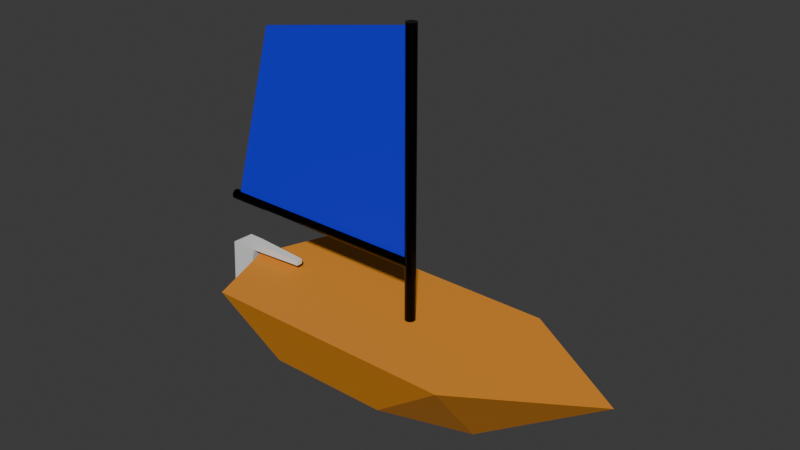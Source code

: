 # Source: boat.blend  (saved by Blender 4.3.34; exported with 4.5.12 LTS)
import bpy
from mathutils import Matrix  # noqa: F401  (used for matrix-valued properties, if any)

bpy.ops.wm.read_factory_settings(use_empty=True)
scene = bpy.context.scene
scene.name = 'Scene'

# ---- collections
col_collection = bpy.data.collections.new('Collection'); scene.collection.children.link(col_collection)

# ---- materials (node trees are filled in below, after node groups)
mat_matcoque = bpy.data.materials.new('MatCoque')
mat_matmat = bpy.data.materials.new('MatMat')
mat_matvoile = bpy.data.materials.new('MatVoile')

# ---- material node trees
mat_matcoque.use_nodes = True; mat_matcoque.node_tree.nodes.clear()
_N = mat_matcoque.node_tree.nodes; _L = mat_matcoque.node_tree.links
n0 = _N.new('ShaderNodeBsdfPrincipled'); n0.name = 'Principled BSDF'; n0.location = (10, 300)
n0.inputs[0].default_value = (0.8007, 0.2865, 0.0208, 1.0)
n0.inputs[2].default_value = 0.7409
n1 = _N.new('ShaderNodeOutputMaterial'); n1.name = 'Material Output'; n1.location = (300, 300)
_L.new(n0.outputs[0], n1.inputs[0])
n1.is_active_output = True
mat_matmat.use_nodes = True; mat_matmat.node_tree.nodes.clear()
_N = mat_matmat.node_tree.nodes; _L = mat_matmat.node_tree.links
n0 = _N.new('ShaderNodeBsdfPrincipled'); n0.name = 'Principled BSDF'; n0.location = (10, 300)
n0.inputs[0].default_value = (0.0, 0.0, 0.0, 1.0)
n0.inputs[1].default_value = 0.6273
n0.inputs[2].default_value = 0.2182
n1 = _N.new('ShaderNodeOutputMaterial'); n1.name = 'Material Output'; n1.location = (300, 300)
_L.new(n0.outputs[0], n1.inputs[0])
n1.is_active_output = True
mat_matvoile.use_nodes = True; mat_matvoile.node_tree.nodes.clear()
_N = mat_matvoile.node_tree.nodes; _L = mat_matvoile.node_tree.links
n0 = _N.new('ShaderNodeBsdfPrincipled'); n0.name = 'Principled BSDF'; n0.location = (10, 300)
n0.inputs[0].default_value = (0.002841, 0.001972, 0.8014, 1.0)
n0.inputs[2].default_value = 0.6955
n1 = _N.new('ShaderNodeOutputMaterial'); n1.name = 'Material Output'; n1.location = (300, 300)
_L.new(n0.outputs[0], n1.inputs[0])
n1.is_active_output = True

# ---- world
world_world = bpy.data.worlds.new('World'); scene.world = world_world
world_world.use_nodes = True; world_world.node_tree.nodes.clear()
_N = world_world.node_tree.nodes; _L = world_world.node_tree.links
n0 = _N.new('ShaderNodeOutputWorld'); n0.name = 'World Output'; n0.location = (300, 300)
n1 = _N.new('ShaderNodeBackground'); n1.name = 'Background'; n1.location = (10, 300)
n1.inputs[0].default_value = (0.05088, 0.05088, 0.05088, 1.0)
_L.new(n1.outputs[0], n0.inputs[0])
n0.is_active_output = True
world_world.color = (0.05088, 0.05088, 0.05088)
world_world.sun_shadow_jitter_overblur = 0.0

# ---- meshes
me_cube = bpy.data.meshes.new('Cube')
me_cube.from_pydata([(1.821, 2.121, 1.105), (1.105, 0.001717, -0.6715), (1.821, -3.978, 1.105), (1.105, -3.001, -0.6715), (0.0, 1.759, -1.105), (0.0, -4.647, 1.105), (0.0, -3.467, -1.105), (0.0, 5.006, 1.105)], [], [(4, 1, 3, 6), (1, 0, 2, 3), (1, 4, 0), (3, 2, 5, 6), (0, 7, 5, 2), (0, 4, 7)])
_uv = me_cube.uv_layers.new(name='UVMap')
_uv.uv.foreach_set('vector', [0.25, 0.5, 0.375, 0.5, 0.375, 0.75, 0.25, 0.75, 0.375, 0.5, 0.625, 0.5, 0.625, 0.75, 0.375, 0.75, 0.375, 0.5, 0.25, 0.5, 0.625, 0.5, 0.375, 0.75, 0.625, 0.75, 0.625, 0.875, 0.375, 0.875, 0.625, 0.5, 0.75, 0.5, 0.75, 0.75, 0.625, 0.75, 0.625, 0.5, 0.25, 0.5, 0.75, 0.5])
me_cube.materials.append(mat_matcoque)
me_cube.use_mirror_vertex_groups = False
me_cube.update()
me_cylinder = bpy.data.meshes.new('Cylinder')
me_cylinder.from_pydata([(0.0, 0.1224, -2.676), (0.0, 0.1224, 4.128), (0.04683, 0.1131, -2.676), (0.04683, 0.1131, 4.128), (0.08653, 0.08653, -2.676), (0.08653, 0.08653, 4.128), (0.1131, 0.04683, -2.676), (0.1131, 0.04683, 4.128), (0.1224, 0.0, -2.676), (0.1224, 0.0, 4.128), (0.1131, -0.04683, -2.676), (0.1131, -0.04683, 4.128), (0.08653, -0.08653, -2.676), (0.08653, -0.08653, 4.128), (0.04683, -0.1131, -2.676), (0.04683, -0.1131, 4.128), (0.0, -0.1224, -2.676), (0.0, -0.1224, 4.128), (-0.04683, -0.1131, -2.676), (-0.04683, -0.1131, 4.128), (-0.08653, -0.08653, -2.676), (-0.08653, -0.08653, 4.128), (-0.1131, -0.04683, -2.676), (-0.1131, -0.04683, 4.128), (-0.1224, 0.0, -2.676), (-0.1224, 0.0, 4.128), (-0.1131, 0.04683, -2.676), (-0.1131, 0.04683, 4.128), (-0.08653, 0.08653, -2.676), (-0.08653, 0.08653, 4.128), (-0.04683, 0.1131, -2.676), (-0.04683, 0.1131, 4.128)], [], [(0, 1, 3, 2), (2, 3, 5, 4), (4, 5, 7, 6), (6, 7, 9, 8), (8, 9, 11, 10), (10, 11, 13, 12), (12, 13, 15, 14), (14, 15, 17, 16), (16, 17, 19, 18), (18, 19, 21, 20), (20, 21, 23, 22), (22, 23, 25, 24), (24, 25, 27, 26), (26, 27, 29, 28), (3, 1, 31, 29, 27, 25, 23, 21, 19, 17, 15, 13, 11, 9, 7, 5), (28, 29, 31, 30), (30, 31, 1, 0), (0, 2, 4, 6, 8, 10, 12, 14, 16, 18, 20, 22, 24, 26, 28, 30)])
_uv = me_cylinder.uv_layers.new(name='UVMap')
_uv.uv.foreach_set('vector', [1.0, 0.5, 1.0, 1.0, 0.9375, 1.0, 0.9375, 0.5, 0.9375, 0.5, 0.9375, 1.0, 0.875, 1.0, 0.875, 0.5, 0.875, 0.5, 0.875, 1.0, 0.8125, 1.0, 0.8125, 0.5, 0.8125, 0.5, 0.8125, 1.0, 0.75, 1.0, 0.75, 0.5, 0.75, 0.5, 0.75, 1.0, 0.6875, 1.0, 0.6875, 0.5, 0.6875, 0.5, 0.6875, 1.0, 0.625, 1.0, 0.625, 0.5, 0.625, 0.5, 0.625, 1.0, 0.5625, 1.0, 0.5625, 0.5, 0.5625, 0.5, 0.5625, 1.0, 0.5, 1.0, 0.5, 0.5, 0.5, 0.5, 0.5, 1.0, 0.4375, 1.0, 0.4375, 0.5, 0.4375, 0.5, 0.4375, 1.0, 0.375, 1.0, 0.375, 0.5, 0.375, 0.5, 0.375, 1.0, 0.3125, 1.0, 0.3125, 0.5, 0.3125, 0.5, 0.3125, 1.0, 0.25, 1.0, 0.25, 0.5, 0.25, 0.5, 0.25, 1.0, 0.1875, 1.0, 0.1875, 0.5, 0.1875, 0.5, 0.1875, 1.0, 0.125, 1.0, 0.125, 0.5, 0.3418, 0.4717, 0.25, 0.49, 0.1582, 0.4717, 0.08029, 0.4197, 0.02827, 0.3418, 0.01, 0.25, 0.02827, 0.1582, 0.08029, 0.08029, 0.1582, 0.02827, 0.25, 0.01, 0.3418, 0.02827, 0.4197, 0.08029, 0.4717, 0.1582, 0.49, 0.25, 0.4717, 0.3418, 0.4197, 0.4197, 0.125, 0.5, 0.125, 1.0, 0.0625, 1.0, 0.0625, 0.5, 0.0625, 0.5, 0.0625, 1.0, 0.0, 1.0, 0.0, 0.5, 0.75, 0.49, 0.8418, 0.4717, 0.9197, 0.4197, 0.9717, 0.3418, 0.99, 0.25, 0.9717, 0.1582, 0.9197, 0.08029, 0.8418, 0.02827, 0.75, 0.01, 0.6582, 0.02827, 0.5803, 0.08029, 0.5283, 0.1582, 0.51, 0.25, 0.5283, 0.3418, 0.5803, 0.4197, 0.6582, 0.4717])
me_cylinder.materials.append(mat_matmat)
me_cylinder.update()
me_cylinder_001 = bpy.data.meshes.new('Cylinder.001')
me_cylinder_001.from_pydata([(0.0, 0.1224, -2.676), (0.0, 0.1224, 2.676), (0.04683, 0.1131, -2.676), (0.04683, 0.1131, 2.676), (0.08653, 0.08653, -2.676), (0.08653, 0.08653, 2.676), (0.1131, 0.04683, -2.676), (0.1131, 0.04683, 2.676), (0.1224, 0.0, -2.676), (0.1224, 0.0, 2.676), (0.1131, -0.04683, -2.676), (0.1131, -0.04683, 2.676), (0.08653, -0.08653, -2.676), (0.08653, -0.08653, 2.676), (0.04683, -0.1131, -2.676), (0.04683, -0.1131, 2.676), (0.0, -0.1224, -2.676), (0.0, -0.1224, 2.676), (-0.04683, -0.1131, -2.676), (-0.04683, -0.1131, 2.676), (-0.08653, -0.08653, -2.676), (-0.08653, -0.08653, 2.676), (-0.1131, -0.04683, -2.676), (-0.1131, -0.04683, 2.676), (-0.1224, 0.0, -2.676), (-0.1224, 0.0, 2.676), (-0.1131, 0.04683, -2.676), (-0.1131, 0.04683, 2.676), (-0.08653, 0.08653, -2.676), (-0.08653, 0.08653, 2.676), (-0.04683, 0.1131, -2.676), (-0.04683, 0.1131, 2.676)], [], [(0, 1, 3, 2), (2, 3, 5, 4), (4, 5, 7, 6), (6, 7, 9, 8), (8, 9, 11, 10), (10, 11, 13, 12), (12, 13, 15, 14), (14, 15, 17, 16), (16, 17, 19, 18), (18, 19, 21, 20), (20, 21, 23, 22), (22, 23, 25, 24), (24, 25, 27, 26), (26, 27, 29, 28), (3, 1, 31, 29, 27, 25, 23, 21, 19, 17, 15, 13, 11, 9, 7, 5), (28, 29, 31, 30), (30, 31, 1, 0), (0, 2, 4, 6, 8, 10, 12, 14, 16, 18, 20, 22, 24, 26, 28, 30)])
_uv = me_cylinder_001.uv_layers.new(name='UVMap')
_uv.uv.foreach_set('vector', [1.0, 0.5, 1.0, 1.0, 0.9375, 1.0, 0.9375, 0.5, 0.9375, 0.5, 0.9375, 1.0, 0.875, 1.0, 0.875, 0.5, 0.875, 0.5, 0.875, 1.0, 0.8125, 1.0, 0.8125, 0.5, 0.8125, 0.5, 0.8125, 1.0, 0.75, 1.0, 0.75, 0.5, 0.75, 0.5, 0.75, 1.0, 0.6875, 1.0, 0.6875, 0.5, 0.6875, 0.5, 0.6875, 1.0, 0.625, 1.0, 0.625, 0.5, 0.625, 0.5, 0.625, 1.0, 0.5625, 1.0, 0.5625, 0.5, 0.5625, 0.5, 0.5625, 1.0, 0.5, 1.0, 0.5, 0.5, 0.5, 0.5, 0.5, 1.0, 0.4375, 1.0, 0.4375, 0.5, 0.4375, 0.5, 0.4375, 1.0, 0.375, 1.0, 0.375, 0.5, 0.375, 0.5, 0.375, 1.0, 0.3125, 1.0, 0.3125, 0.5, 0.3125, 0.5, 0.3125, 1.0, 0.25, 1.0, 0.25, 0.5, 0.25, 0.5, 0.25, 1.0, 0.1875, 1.0, 0.1875, 0.5, 0.1875, 0.5, 0.1875, 1.0, 0.125, 1.0, 0.125, 0.5, 0.3418, 0.4717, 0.25, 0.49, 0.1582, 0.4717, 0.08029, 0.4197, 0.02827, 0.3418, 0.01, 0.25, 0.02827, 0.1582, 0.08029, 0.08029, 0.1582, 0.02827, 0.25, 0.01, 0.3418, 0.02827, 0.4197, 0.08029, 0.4717, 0.1582, 0.49, 0.25, 0.4717, 0.3418, 0.4197, 0.4197, 0.125, 0.5, 0.125, 1.0, 0.0625, 1.0, 0.0625, 0.5, 0.0625, 0.5, 0.0625, 1.0, 0.0, 1.0, 0.0, 0.5, 0.75, 0.49, 0.8418, 0.4717, 0.9197, 0.4197, 0.9717, 0.3418, 0.99, 0.25, 0.9717, 0.1582, 0.9197, 0.08029, 0.8418, 0.02827, 0.75, 0.01, 0.6582, 0.02827, 0.5803, 0.08029, 0.5283, 0.1582, 0.51, 0.25, 0.5283, 0.3418, 0.5803, 0.4197, 0.6582, 0.4717])
me_cylinder_001.materials.append(mat_matmat)
me_cylinder_001.update()
me_plane = bpy.data.meshes.new('Plane')
me_plane.from_pydata([(-1.509, -1.029, 0.02905), (2.876, -2.254, 0.02905), (-2.272, 2.876, 0.02905), (2.876, 2.876, 0.02905), (-1.509, -1.029, -0.02847), (2.876, -2.254, -0.02847), (-2.272, 2.876, -0.02847), (2.876, 2.876, -0.02847)], [], [(0, 1, 3, 2), (4, 6, 7, 5), (0, 2, 6, 4), (1, 0, 4, 5), (3, 1, 5, 7), (2, 3, 7, 6)])
_uv = me_plane.uv_layers.new(name='UVMap')
_uv.uv.foreach_set('vector', [0.0, 0.0, 1.0, 0.0, 1.0, 1.0, 0.0, 1.0, 0.0, 0.0, 0.0, 1.0, 1.0, 1.0, 1.0, 0.0, 0.0, 0.0, 0.0, 1.0, 0.0, 1.0, 0.0, 0.0, 1.0, 0.0, 0.0, 0.0, 0.0, 0.0, 1.0, 0.0, 1.0, 1.0, 1.0, 0.0, 1.0, 0.0, 1.0, 1.0, 0.0, 1.0, 1.0, 1.0, 1.0, 1.0, 0.0, 1.0])
me_plane.materials.append(mat_matvoile)
me_plane.update()
me_cube_001 = bpy.data.meshes.new('Cube.001')
me_cube_001.from_pydata([(-6.521, 0.05496, -1.0), (-6.007, 0.1364, 1.0), (-6.521, -0.05496, -1.0), (-6.007, -0.1364, 1.0), (-6.059, 0.05496, -1.0), (-5.651, 0.1364, 1.0), (-6.059, -0.05496, -1.0), (-5.651, -0.1364, 1.0), (-6.326, 0.1364, 0.8009), (-6.326, -0.1364, 0.8009), (-5.651, -0.1364, 0.8009), (-5.651, 0.1364, 0.8009), (-6.113, 0.1364, 0.8009), (-6.113, -0.1364, 0.8009), (-5.651, -0.1364, 0.8009), (-5.651, 0.1364, 0.8009), (-4.263, -0.07435, 0.9611), (-4.263, 0.07435, 0.9611), (-4.263, -0.07435, 0.8398), (-4.263, 0.07435, 0.8398)], [], [(8, 1, 3, 9), (9, 3, 7, 10), (10, 7, 16, 18), (11, 5, 1, 8), (2, 6, 4, 0), (7, 3, 1, 5), (4, 11, 8, 0), (6, 10, 11, 4), (2, 9, 10, 6), (0, 8, 9, 2), (8, 11, 15, 12), (9, 8, 12, 13), (11, 10, 14, 15), (10, 9, 13, 14), (18, 16, 17, 19), (7, 5, 17, 16), (11, 10, 18, 19), (5, 11, 19, 17)])
_uv = me_cube_001.uv_layers.new(name='UVMap')
_uv.uv.foreach_set('vector', [0.6001, 0.0, 0.625, 0.0, 0.625, 0.25, 0.6001, 0.25, 0.6001, 0.25, 0.625, 0.25, 0.625, 0.5, 0.6001, 0.5, 0.6001, 0.5, 0.625, 0.5, 0.625, 0.5, 0.6001, 0.5, 0.6001, 0.75, 0.625, 0.75, 0.625, 1.0, 0.6001, 1.0, 0.125, 0.5, 0.375, 0.5, 0.375, 0.75, 0.125, 0.75, 0.625, 0.5, 0.875, 0.5, 0.875, 0.75, 0.625, 0.75, 0.375, 0.75, 0.6001, 0.75, 0.6001, 1.0, 0.375, 1.0, 0.375, 0.5, 0.6001, 0.5, 0.6001, 0.75, 0.375, 0.75, 0.375, 0.25, 0.6001, 0.25, 0.6001, 0.5, 0.375, 0.5, 0.375, 0.0, 0.6001, 0.0, 0.6001, 0.25, 0.375, 0.25, 0.6001, 1.0, 0.6001, 0.75, 0.6001, 0.75, 0.6001, 1.0, 0.6001, 0.25, 0.6001, 0.0, 0.6001, 0.0, 0.6001, 0.25, 0.6001, 0.75, 0.6001, 0.5, 0.6001, 0.5, 0.6001, 0.75, 0.6001, 0.5, 0.6001, 0.25, 0.6001, 0.25, 0.6001, 0.5, 0.6001, 0.5, 0.625, 0.5, 0.625, 0.75, 0.6001, 0.75, 0.625, 0.5, 0.625, 0.75, 0.625, 0.75, 0.625, 0.5, 0.6001, 0.75, 0.6001, 0.5, 0.6001, 0.5, 0.6001, 0.75, 0.625, 0.75, 0.6001, 0.75, 0.6001, 0.75, 0.625, 0.75])
me_cube_001.update()
arm_bomearmature = bpy.data.armatures.new('BomeArmature')  # bones are not reproduced
arm_armature_001 = bpy.data.armatures.new('Armature.001')  # bones are not reproduced

# ---- objects
ob_coque = bpy.data.objects.new('Coque', me_cube)
ob_mat = bpy.data.objects.new('Mat', me_cylinder)
ob_bome = bpy.data.objects.new('Bome', me_cylinder_001)
ob_voile = bpy.data.objects.new('Voile', me_plane)
ob_armaturebome = bpy.data.objects.new('ArmatureBome', arm_bomearmature)
ob_barre = bpy.data.objects.new('Barre', me_cube_001)
ob_armaturebarre = bpy.data.objects.new('ArmatureBarre', arm_armature_001)

# ---- transforms, parenting, visibility, modifiers, constraints
ob_coque.location = (0.0, 0.0, -0.3446)
ob_coque.rotation_euler = (0.0, -0.0, -1.571)
ob_coque.lock_rotations_4d = False
ob_coque.empty_display_type = 'ARROWS'
ob_coque.lineart.crease_threshold = 0.0
_m = ob_coque.modifiers.new('Mirror', 'MIRROR')
ob_mat.location = (2.987e-08, 0.0, 3.227)
ob_mat.rotation_euler = (0.0, -0.0, 3.142)
ob_bome.parent = ob_armaturebome
ob_bome.matrix_parent_inverse = Matrix(((-1.0, -3.258e-07, 0.0, -6.204e-07), (-1.424e-14, 4.371e-08, 1.0, -2.134), (-3.258e-07, 1.0, -4.371e-08, 1.996), (-0.0, -0.0, 0.0, 1.0)))
ob_bome.location = (-8.361e-07, 0.6621, 2.137)
ob_bome.rotation_euler = (1.571, 1.005e-14, -3.142)
_vg = ob_bome.vertex_groups.new(name='BomeBone')
_vg.add([0, 1, 2, 3, 4, 5, 6, 7, 8, 9, 10, 11, 12, 13, 14, 15, 16, 17, 18, 19, 20, 21, 22, 23, 24, 25, 26, 27, 28, 29, 30, 31], 1.0, 'REPLACE')
_m = ob_bome.modifiers.new('Armature', 'ARMATURE')
_m.object = ob_armaturebome
ob_voile.parent = ob_armaturebome
ob_voile.matrix_parent_inverse = Matrix(((-1.0, -3.258e-07, 0.0, -6.204e-07), (-1.424e-14, 4.371e-08, 1.0, -2.134), (-3.258e-07, 1.0, -4.371e-08, 1.996), (-0.0, -0.0, 0.0, 1.0)))
ob_voile.location = (-9.245e-07, 0.9332, 5.004)
ob_voile.rotation_euler = (3.142, 1.571, 0.0)
_vg = ob_voile.vertex_groups.new(name='BomeBone')
for _i, _w in zip([0, 1, 2, 3, 4, 5, 6, 7], [1.0, 1.0, 1.0, 1.0, 1.0, 1.0, 1.0, 1.0]): _vg.add([_i], _w, 'REPLACE')
_m = ob_voile.modifiers.new('Armature', 'ARMATURE')
_m.object = ob_armaturebome
ob_armaturebome.location = (2.987e-08, 0.0, 2.134)
ob_armaturebome.rotation_euler = (1.571, -0.0, -1.571)
ob_barre.parent = ob_armaturebarre
ob_barre.location = (0.9458, 0.0, 0.08861)
_vg = ob_barre.vertex_groups.new(name='BarreBone')
_vg.add([0, 1, 2, 3, 4, 5, 6, 7, 8, 9, 10, 11, 12, 13, 14, 15, 16, 17, 18, 19], 1.0, 'REPLACE')
_m = ob_barre.modifiers.new('Armature', 'ARMATURE')
_m.object = ob_armaturebarre
ob_armaturebarre.location = (0.0, 0.0, 0.0)

# ---- collection membership
col_collection.objects.link(ob_coque)
col_collection.objects.link(ob_mat)
col_collection.objects.link(ob_bome)
col_collection.objects.link(ob_voile)
col_collection.objects.link(ob_armaturebome)
col_collection.objects.link(ob_barre)
col_collection.objects.link(ob_armaturebarre)

# ---- scene / render settings (as saved in the file)
scene.frame_start = 1; scene.frame_end = 250; scene.frame_set(1)
scene.render.engine = 'BLENDER_EEVEE_NEXT'
bpy.context.view_layer.update()

# ---- added for rendering (the .blend has no active camera and no usable light): camera, sun
cam_auto = bpy.data.cameras.new('AutoCamera')
cam_auto.lens = 50.0
cam_auto.sensor_width = 36.0
cam_auto.clip_end = 1000.0
ob_auto_camera = bpy.data.objects.new('AutoCamera', cam_auto)
scene.collection.objects.link(ob_auto_camera)
ob_auto_camera.location = (12.8898, -15.8092, 13.4918)
ob_auto_camera.rotation_euler = (1.09748, -7.21219e-08, 0.694738)
scene.camera = ob_auto_camera
light_auto_sun = bpy.data.lights.new('AutoSun', 'SUN')
light_auto_sun.energy = 3.0
light_auto_sun.angle = 0.0523599
ob_auto_sun = bpy.data.objects.new('AutoSun', light_auto_sun)
scene.collection.objects.link(ob_auto_sun)
ob_auto_sun.rotation_euler = (0.872665, 0.174533, 0.523599)
bpy.context.view_layer.update()
